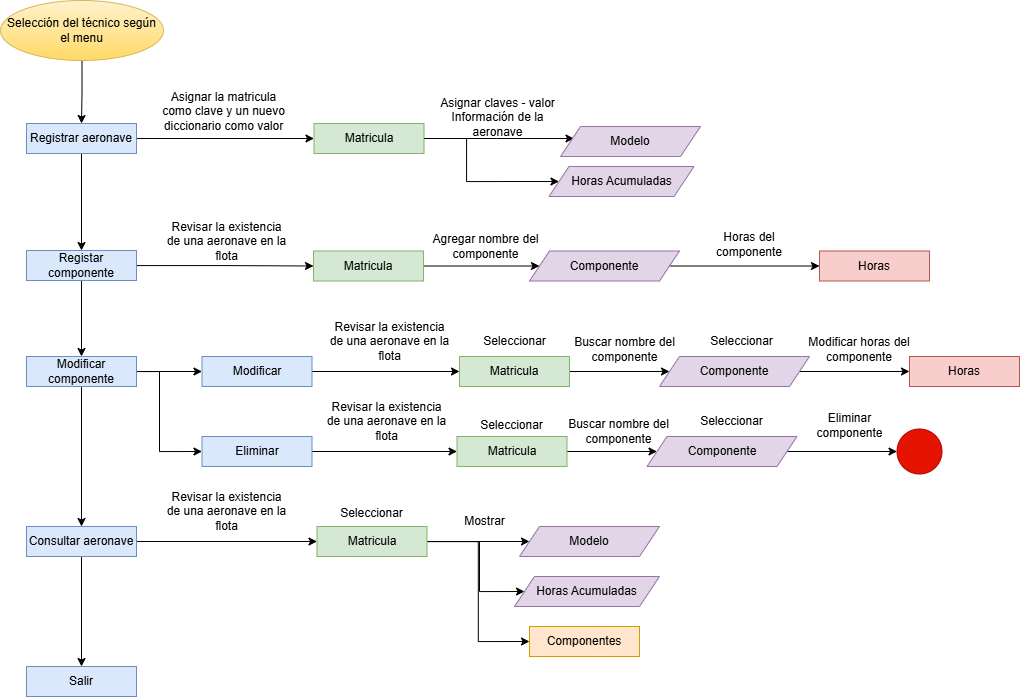

The diagram above was exported from draw.io. Its source (the exported page's mxGraphModel, read from the mxfile embedded in the PNG):
<mxGraphModel dx="1455" dy="620" grid="1" gridSize="10" guides="1" tooltips="1" connect="1" arrows="1" fold="1" page="1" pageScale="1" pageWidth="827" pageHeight="1169" math="0" shadow="0">
  <root>
    <mxCell id="0" />
    <mxCell id="1" parent="0" />
    <mxCell id="ebvv4xyVCsDwKhrBl2yB-33" edge="1" parent="1" source="ebvv4xyVCsDwKhrBl2yB-28" style="edgeStyle=orthogonalEdgeStyle;rounded=0;orthogonalLoop=1;jettySize=auto;html=1;entryX=0;entryY=0.5;entryDx=0;entryDy=0;" target="ebvv4xyVCsDwKhrBl2yB-32">
      <mxGeometry relative="1" as="geometry" />
    </mxCell>
    <mxCell id="ebvv4xyVCsDwKhrBl2yB-92" edge="1" parent="1" source="ebvv4xyVCsDwKhrBl2yB-28" style="edgeStyle=orthogonalEdgeStyle;rounded=0;orthogonalLoop=1;jettySize=auto;html=1;entryX=0.5;entryY=0;entryDx=0;entryDy=0;" target="ebvv4xyVCsDwKhrBl2yB-29">
      <mxGeometry relative="1" as="geometry" />
    </mxCell>
    <mxCell id="ebvv4xyVCsDwKhrBl2yB-28" parent="1" style="rounded=0;whiteSpace=wrap;html=1;fillColor=#dae8fc;strokeColor=#6c8ebf;" value="Registrar aeronave" vertex="1">
      <mxGeometry height="30" width="110" x="136" y="163" as="geometry" />
    </mxCell>
    <mxCell id="ebvv4xyVCsDwKhrBl2yB-43" edge="1" parent="1" source="ebvv4xyVCsDwKhrBl2yB-29" style="edgeStyle=orthogonalEdgeStyle;rounded=0;orthogonalLoop=1;jettySize=auto;html=1;entryX=0;entryY=0.5;entryDx=0;entryDy=0;" target="ebvv4xyVCsDwKhrBl2yB-41">
      <mxGeometry relative="1" as="geometry" />
    </mxCell>
    <mxCell id="ebvv4xyVCsDwKhrBl2yB-93" edge="1" parent="1" source="ebvv4xyVCsDwKhrBl2yB-29" style="edgeStyle=orthogonalEdgeStyle;rounded=0;orthogonalLoop=1;jettySize=auto;html=1;entryX=0.5;entryY=0;entryDx=0;entryDy=0;" target="ebvv4xyVCsDwKhrBl2yB-30">
      <mxGeometry relative="1" as="geometry" />
    </mxCell>
    <mxCell id="ebvv4xyVCsDwKhrBl2yB-29" parent="1" style="rounded=0;whiteSpace=wrap;html=1;fillColor=#dae8fc;strokeColor=#6c8ebf;" value="Registar componente" vertex="1">
      <mxGeometry height="30" width="110" x="136" y="290" as="geometry" />
    </mxCell>
    <mxCell id="ebvv4xyVCsDwKhrBl2yB-61" edge="1" parent="1" source="ebvv4xyVCsDwKhrBl2yB-30" style="edgeStyle=orthogonalEdgeStyle;rounded=0;orthogonalLoop=1;jettySize=auto;html=1;entryX=0;entryY=0.5;entryDx=0;entryDy=0;" target="ebvv4xyVCsDwKhrBl2yB-50">
      <mxGeometry relative="1" as="geometry" />
    </mxCell>
    <mxCell id="ebvv4xyVCsDwKhrBl2yB-72" edge="1" parent="1" source="ebvv4xyVCsDwKhrBl2yB-30" style="edgeStyle=orthogonalEdgeStyle;rounded=0;orthogonalLoop=1;jettySize=auto;html=1;entryX=0;entryY=0.5;entryDx=0;entryDy=0;" target="ebvv4xyVCsDwKhrBl2yB-62">
      <mxGeometry relative="1" as="geometry">
        <Array as="points">
          <mxPoint x="269" y="411" />
          <mxPoint x="269" y="491" />
        </Array>
      </mxGeometry>
    </mxCell>
    <mxCell id="ebvv4xyVCsDwKhrBl2yB-94" edge="1" parent="1" source="ebvv4xyVCsDwKhrBl2yB-30" style="edgeStyle=orthogonalEdgeStyle;rounded=0;orthogonalLoop=1;jettySize=auto;html=1;entryX=0.5;entryY=0;entryDx=0;entryDy=0;" target="ebvv4xyVCsDwKhrBl2yB-31">
      <mxGeometry relative="1" as="geometry" />
    </mxCell>
    <mxCell id="ebvv4xyVCsDwKhrBl2yB-30" parent="1" style="rounded=0;whiteSpace=wrap;html=1;fillColor=#dae8fc;strokeColor=#6c8ebf;" value="Modificar componente" vertex="1">
      <mxGeometry height="30" width="110" x="136" y="396" as="geometry" />
    </mxCell>
    <mxCell id="ebvv4xyVCsDwKhrBl2yB-75" edge="1" parent="1" source="ebvv4xyVCsDwKhrBl2yB-31" style="edgeStyle=orthogonalEdgeStyle;rounded=0;orthogonalLoop=1;jettySize=auto;html=1;entryX=0;entryY=0.5;entryDx=0;entryDy=0;" target="ebvv4xyVCsDwKhrBl2yB-73">
      <mxGeometry relative="1" as="geometry" />
    </mxCell>
    <mxCell id="ebvv4xyVCsDwKhrBl2yB-95" edge="1" parent="1" source="ebvv4xyVCsDwKhrBl2yB-31" style="edgeStyle=orthogonalEdgeStyle;rounded=0;orthogonalLoop=1;jettySize=auto;html=1;entryX=0.5;entryY=0;entryDx=0;entryDy=0;" target="ebvv4xyVCsDwKhrBl2yB-91">
      <mxGeometry relative="1" as="geometry" />
    </mxCell>
    <mxCell id="ebvv4xyVCsDwKhrBl2yB-31" parent="1" style="rounded=0;whiteSpace=wrap;html=1;fillColor=#dae8fc;strokeColor=#6c8ebf;" value="Consultar aeronave" vertex="1">
      <mxGeometry height="30" width="110" x="136" y="566" as="geometry" />
    </mxCell>
    <mxCell id="ebvv4xyVCsDwKhrBl2yB-37" edge="1" parent="1" source="ebvv4xyVCsDwKhrBl2yB-32" style="edgeStyle=orthogonalEdgeStyle;rounded=0;orthogonalLoop=1;jettySize=auto;html=1;entryX=0;entryY=0.5;entryDx=0;entryDy=0;">
      <mxGeometry relative="1" as="geometry">
        <Array as="points">
          <mxPoint x="606" y="178" />
          <mxPoint x="606" y="178" />
        </Array>
        <mxPoint x="683.5" y="178" as="targetPoint" />
      </mxGeometry>
    </mxCell>
    <mxCell id="ebvv4xyVCsDwKhrBl2yB-32" parent="1" style="rounded=0;whiteSpace=wrap;html=1;fillColor=#d5e8d4;strokeColor=#82b366;" value="Matricula" vertex="1">
      <mxGeometry height="30" width="110" x="423.5" y="163" as="geometry" />
    </mxCell>
    <mxCell id="ebvv4xyVCsDwKhrBl2yB-34" parent="1" style="text;html=1;whiteSpace=wrap;strokeColor=none;fillColor=none;align=center;verticalAlign=middle;rounded=0;" value="Asignar la matricula como clave y un nuevo diccionario como valor" vertex="1">
      <mxGeometry height="30" width="125" x="271" y="136" as="geometry" />
    </mxCell>
    <mxCell id="ebvv4xyVCsDwKhrBl2yB-35" parent="1" style="shape=parallelogram;perimeter=parallelogramPerimeter;whiteSpace=wrap;html=1;fixedSize=1;fillColor=#e1d5e7;strokeColor=#9673a6;" value="Modelo" vertex="1">
      <mxGeometry height="30" width="140" x="670" y="166" as="geometry" />
    </mxCell>
    <mxCell id="ebvv4xyVCsDwKhrBl2yB-36" parent="1" style="shape=parallelogram;perimeter=parallelogramPerimeter;whiteSpace=wrap;html=1;fixedSize=1;fillColor=#e1d5e7;strokeColor=#9673a6;" value="Horas Acumuladas" vertex="1">
      <mxGeometry height="30" width="145" x="658.5" y="206" as="geometry" />
    </mxCell>
    <mxCell id="ebvv4xyVCsDwKhrBl2yB-38" edge="1" parent="1" source="ebvv4xyVCsDwKhrBl2yB-32" style="edgeStyle=orthogonalEdgeStyle;rounded=0;orthogonalLoop=1;jettySize=auto;html=1;entryX=0;entryY=0.5;entryDx=0;entryDy=0;" target="ebvv4xyVCsDwKhrBl2yB-36">
      <mxGeometry relative="1" as="geometry">
        <Array as="points">
          <mxPoint x="576" y="178" />
          <mxPoint x="576" y="221" />
        </Array>
      </mxGeometry>
    </mxCell>
    <mxCell id="ebvv4xyVCsDwKhrBl2yB-39" parent="1" style="text;html=1;whiteSpace=wrap;strokeColor=none;fillColor=none;align=center;verticalAlign=middle;rounded=0;" value="Asignar claves - valor&lt;div&gt;Información de la aeronave&lt;/div&gt;" vertex="1">
      <mxGeometry height="30" width="125" x="545" y="142" as="geometry" />
    </mxCell>
    <mxCell id="ebvv4xyVCsDwKhrBl2yB-46" edge="1" parent="1" source="ebvv4xyVCsDwKhrBl2yB-41" style="edgeStyle=orthogonalEdgeStyle;rounded=0;orthogonalLoop=1;jettySize=auto;html=1;entryX=0;entryY=0.5;entryDx=0;entryDy=0;" target="ebvv4xyVCsDwKhrBl2yB-44">
      <mxGeometry relative="1" as="geometry" />
    </mxCell>
    <mxCell id="ebvv4xyVCsDwKhrBl2yB-41" parent="1" style="rounded=0;whiteSpace=wrap;html=1;fillColor=#d5e8d4;strokeColor=#82b366;" value="Matricula" vertex="1">
      <mxGeometry height="30" width="110" x="423" y="290.5" as="geometry" />
    </mxCell>
    <mxCell id="ebvv4xyVCsDwKhrBl2yB-42" parent="1" style="text;html=1;whiteSpace=wrap;strokeColor=none;fillColor=none;align=center;verticalAlign=middle;rounded=0;" value="Revisar la existencia de una aeronave en la flota" vertex="1">
      <mxGeometry height="30" width="125" x="274" y="266" as="geometry" />
    </mxCell>
    <mxCell id="ebvv4xyVCsDwKhrBl2yB-48" edge="1" parent="1" source="ebvv4xyVCsDwKhrBl2yB-44" style="edgeStyle=orthogonalEdgeStyle;rounded=0;orthogonalLoop=1;jettySize=auto;html=1;entryX=0;entryY=0.5;entryDx=0;entryDy=0;" target="ebvv4xyVCsDwKhrBl2yB-45">
      <mxGeometry relative="1" as="geometry" />
    </mxCell>
    <mxCell id="ebvv4xyVCsDwKhrBl2yB-44" parent="1" style="shape=parallelogram;perimeter=parallelogramPerimeter;whiteSpace=wrap;html=1;fixedSize=1;fillColor=#e1d5e7;strokeColor=#9673a6;" value="Componente" vertex="1">
      <mxGeometry height="30" width="150" x="639" y="290.5" as="geometry" />
    </mxCell>
    <mxCell id="ebvv4xyVCsDwKhrBl2yB-45" parent="1" style="rounded=0;whiteSpace=wrap;html=1;fillColor=#f8cecc;strokeColor=#b85450;" value="Horas" vertex="1">
      <mxGeometry height="30" width="110" x="929" y="290.5" as="geometry" />
    </mxCell>
    <mxCell id="ebvv4xyVCsDwKhrBl2yB-47" parent="1" style="text;html=1;whiteSpace=wrap;strokeColor=none;fillColor=none;align=center;verticalAlign=middle;rounded=0;" value="Agregar nombre del componente" vertex="1">
      <mxGeometry height="30" width="125" x="532.5" y="270.5" as="geometry" />
    </mxCell>
    <mxCell id="ebvv4xyVCsDwKhrBl2yB-49" parent="1" style="text;html=1;whiteSpace=wrap;strokeColor=none;fillColor=none;align=center;verticalAlign=middle;rounded=0;" value="Horas del componente" vertex="1">
      <mxGeometry height="30" width="110" x="804" y="268.5" as="geometry" />
    </mxCell>
    <mxCell id="ebvv4xyVCsDwKhrBl2yB-53" edge="1" parent="1" source="ebvv4xyVCsDwKhrBl2yB-50" style="edgeStyle=orthogonalEdgeStyle;rounded=0;orthogonalLoop=1;jettySize=auto;html=1;entryX=0;entryY=0.5;entryDx=0;entryDy=0;" target="ebvv4xyVCsDwKhrBl2yB-51">
      <mxGeometry relative="1" as="geometry" />
    </mxCell>
    <mxCell id="ebvv4xyVCsDwKhrBl2yB-50" parent="1" style="rounded=0;whiteSpace=wrap;html=1;fillColor=#dae8fc;strokeColor=#6c8ebf;" value="Modificar" vertex="1">
      <mxGeometry height="30" width="110" x="311.5" y="396" as="geometry" />
    </mxCell>
    <mxCell id="ebvv4xyVCsDwKhrBl2yB-57" edge="1" parent="1" source="ebvv4xyVCsDwKhrBl2yB-51" style="edgeStyle=orthogonalEdgeStyle;rounded=0;orthogonalLoop=1;jettySize=auto;html=1;entryX=0;entryY=0.5;entryDx=0;entryDy=0;" target="ebvv4xyVCsDwKhrBl2yB-54">
      <mxGeometry relative="1" as="geometry" />
    </mxCell>
    <mxCell id="ebvv4xyVCsDwKhrBl2yB-51" parent="1" style="rounded=0;whiteSpace=wrap;html=1;fillColor=#d5e8d4;strokeColor=#82b366;" value="Matricula" vertex="1">
      <mxGeometry height="30" width="110" x="569" y="396" as="geometry" />
    </mxCell>
    <mxCell id="ebvv4xyVCsDwKhrBl2yB-52" parent="1" style="text;html=1;whiteSpace=wrap;strokeColor=none;fillColor=none;align=center;verticalAlign=middle;rounded=0;" value="Revisar la existencia de una aeronave en la flota" vertex="1">
      <mxGeometry height="30" width="125" x="436.5" y="366" as="geometry" />
    </mxCell>
    <mxCell id="ebvv4xyVCsDwKhrBl2yB-58" edge="1" parent="1" source="ebvv4xyVCsDwKhrBl2yB-54" style="edgeStyle=orthogonalEdgeStyle;rounded=0;orthogonalLoop=1;jettySize=auto;html=1;" target="ebvv4xyVCsDwKhrBl2yB-55">
      <mxGeometry relative="1" as="geometry" />
    </mxCell>
    <mxCell id="ebvv4xyVCsDwKhrBl2yB-54" parent="1" style="shape=parallelogram;perimeter=parallelogramPerimeter;whiteSpace=wrap;html=1;fixedSize=1;fillColor=#e1d5e7;strokeColor=#9673a6;" value="Componente" vertex="1">
      <mxGeometry height="30" width="150" x="769" y="396" as="geometry" />
    </mxCell>
    <mxCell id="ebvv4xyVCsDwKhrBl2yB-55" parent="1" style="rounded=0;whiteSpace=wrap;html=1;fillColor=#f8cecc;strokeColor=#b85450;" value="Horas" vertex="1">
      <mxGeometry height="30" width="110" x="1019" y="396" as="geometry" />
    </mxCell>
    <mxCell id="ebvv4xyVCsDwKhrBl2yB-56" parent="1" style="text;html=1;whiteSpace=wrap;strokeColor=none;fillColor=none;align=center;verticalAlign=middle;rounded=0;" value="Buscar nombre del componente" vertex="1">
      <mxGeometry height="30" width="125" x="672" y="374" as="geometry" />
    </mxCell>
    <mxCell id="ebvv4xyVCsDwKhrBl2yB-59" parent="1" style="text;html=1;whiteSpace=wrap;strokeColor=none;fillColor=none;align=center;verticalAlign=middle;rounded=0;" value="Modificar horas del componente" vertex="1">
      <mxGeometry height="30" width="110" x="914" y="374" as="geometry" />
    </mxCell>
    <mxCell id="ebvv4xyVCsDwKhrBl2yB-65" edge="1" parent="1" source="ebvv4xyVCsDwKhrBl2yB-62" style="edgeStyle=orthogonalEdgeStyle;rounded=0;orthogonalLoop=1;jettySize=auto;html=1;entryX=0;entryY=0.5;entryDx=0;entryDy=0;" target="ebvv4xyVCsDwKhrBl2yB-63">
      <mxGeometry relative="1" as="geometry" />
    </mxCell>
    <mxCell id="ebvv4xyVCsDwKhrBl2yB-62" parent="1" style="rounded=0;whiteSpace=wrap;html=1;fillColor=#dae8fc;strokeColor=#6c8ebf;" value="Eliminar" vertex="1">
      <mxGeometry height="30" width="110" x="311.5" y="476" as="geometry" />
    </mxCell>
    <mxCell id="ebvv4xyVCsDwKhrBl2yB-68" edge="1" parent="1" source="ebvv4xyVCsDwKhrBl2yB-63" style="edgeStyle=orthogonalEdgeStyle;rounded=0;orthogonalLoop=1;jettySize=auto;html=1;entryX=0;entryY=0.5;entryDx=0;entryDy=0;" target="ebvv4xyVCsDwKhrBl2yB-66">
      <mxGeometry relative="1" as="geometry" />
    </mxCell>
    <mxCell id="ebvv4xyVCsDwKhrBl2yB-63" parent="1" style="rounded=0;whiteSpace=wrap;html=1;fillColor=#d5e8d4;strokeColor=#82b366;" value="Matricula" vertex="1">
      <mxGeometry height="30" width="110" x="566.5" y="476" as="geometry" />
    </mxCell>
    <mxCell id="ebvv4xyVCsDwKhrBl2yB-64" parent="1" style="text;html=1;whiteSpace=wrap;strokeColor=none;fillColor=none;align=center;verticalAlign=middle;rounded=0;" value="Revisar la existencia de una aeronave en la flota" vertex="1">
      <mxGeometry height="30" width="125" x="434" y="446" as="geometry" />
    </mxCell>
    <mxCell id="ebvv4xyVCsDwKhrBl2yB-70" edge="1" parent="1" source="ebvv4xyVCsDwKhrBl2yB-66" style="edgeStyle=orthogonalEdgeStyle;rounded=0;orthogonalLoop=1;jettySize=auto;html=1;entryX=0;entryY=0.5;entryDx=0;entryDy=0;" target="ebvv4xyVCsDwKhrBl2yB-69">
      <mxGeometry relative="1" as="geometry" />
    </mxCell>
    <mxCell id="ebvv4xyVCsDwKhrBl2yB-66" parent="1" style="shape=parallelogram;perimeter=parallelogramPerimeter;whiteSpace=wrap;html=1;fixedSize=1;fillColor=#e1d5e7;strokeColor=#9673a6;" value="Componente" vertex="1">
      <mxGeometry height="30" width="150" x="756.5" y="476" as="geometry" />
    </mxCell>
    <mxCell id="ebvv4xyVCsDwKhrBl2yB-67" parent="1" style="text;html=1;whiteSpace=wrap;strokeColor=none;fillColor=none;align=center;verticalAlign=middle;rounded=0;" value="Buscar nombre del componente" vertex="1">
      <mxGeometry height="30" width="125" x="666" y="456" as="geometry" />
    </mxCell>
    <mxCell id="ebvv4xyVCsDwKhrBl2yB-69" parent="1" style="ellipse;whiteSpace=wrap;html=1;aspect=fixed;fillColor=#e51400;strokeColor=#B20000;fontColor=#ffffff;" value="" vertex="1">
      <mxGeometry height="45" width="45" x="1006.5" y="468.5" as="geometry" />
    </mxCell>
    <mxCell id="ebvv4xyVCsDwKhrBl2yB-71" parent="1" style="text;html=1;whiteSpace=wrap;strokeColor=none;fillColor=none;align=center;verticalAlign=middle;rounded=0;" value="Eliminar componente" vertex="1">
      <mxGeometry height="30" width="105" x="906.5" y="450" as="geometry" />
    </mxCell>
    <mxCell id="ebvv4xyVCsDwKhrBl2yB-87" edge="1" parent="1" source="ebvv4xyVCsDwKhrBl2yB-73" style="edgeStyle=orthogonalEdgeStyle;rounded=0;orthogonalLoop=1;jettySize=auto;html=1;entryX=0;entryY=0.5;entryDx=0;entryDy=0;" target="ebvv4xyVCsDwKhrBl2yB-77">
      <mxGeometry relative="1" as="geometry" />
    </mxCell>
    <mxCell id="ebvv4xyVCsDwKhrBl2yB-88" edge="1" parent="1" source="ebvv4xyVCsDwKhrBl2yB-73" style="edgeStyle=orthogonalEdgeStyle;rounded=0;orthogonalLoop=1;jettySize=auto;html=1;entryX=0;entryY=0.5;entryDx=0;entryDy=0;" target="ebvv4xyVCsDwKhrBl2yB-78">
      <mxGeometry relative="1" as="geometry">
        <Array as="points">
          <mxPoint x="589" y="581" />
          <mxPoint x="589" y="631" />
        </Array>
      </mxGeometry>
    </mxCell>
    <mxCell id="ebvv4xyVCsDwKhrBl2yB-89" edge="1" parent="1" source="ebvv4xyVCsDwKhrBl2yB-73" style="edgeStyle=orthogonalEdgeStyle;rounded=0;orthogonalLoop=1;jettySize=auto;html=1;entryX=0;entryY=0.5;entryDx=0;entryDy=0;" target="ebvv4xyVCsDwKhrBl2yB-79">
      <mxGeometry relative="1" as="geometry" />
    </mxCell>
    <mxCell id="ebvv4xyVCsDwKhrBl2yB-73" parent="1" style="rounded=0;whiteSpace=wrap;html=1;fillColor=#d5e8d4;strokeColor=#82b366;" value="Matricula" vertex="1">
      <mxGeometry height="30" width="110" x="426.5" y="566" as="geometry" />
    </mxCell>
    <mxCell id="ebvv4xyVCsDwKhrBl2yB-74" parent="1" style="text;html=1;whiteSpace=wrap;strokeColor=none;fillColor=none;align=center;verticalAlign=middle;rounded=0;" value="Revisar la existencia de una aeronave en la flota" vertex="1">
      <mxGeometry height="30" width="125" x="274" y="536" as="geometry" />
    </mxCell>
    <mxCell id="ebvv4xyVCsDwKhrBl2yB-77" parent="1" style="shape=parallelogram;perimeter=parallelogramPerimeter;whiteSpace=wrap;html=1;fixedSize=1;fillColor=#e1d5e7;strokeColor=#9673a6;" value="Modelo" vertex="1">
      <mxGeometry height="30" width="140" x="629" y="566" as="geometry" />
    </mxCell>
    <mxCell id="ebvv4xyVCsDwKhrBl2yB-78" parent="1" style="shape=parallelogram;perimeter=parallelogramPerimeter;whiteSpace=wrap;html=1;fixedSize=1;fillColor=#e1d5e7;strokeColor=#9673a6;" value="Horas Acumuladas" vertex="1">
      <mxGeometry height="30" width="145" x="624" y="616" as="geometry" />
    </mxCell>
    <mxCell id="ebvv4xyVCsDwKhrBl2yB-79" parent="1" style="rounded=0;whiteSpace=wrap;html=1;fillColor=#ffe6cc;strokeColor=#d79b00;" value="Componentes" vertex="1">
      <mxGeometry height="30" width="110" x="639" y="666" as="geometry" />
    </mxCell>
    <mxCell id="ebvv4xyVCsDwKhrBl2yB-80" parent="1" style="text;html=1;whiteSpace=wrap;strokeColor=none;fillColor=none;align=center;verticalAlign=middle;rounded=0;" value="Seleccionar" vertex="1">
      <mxGeometry height="30" width="125" x="419" y="538" as="geometry" />
    </mxCell>
    <mxCell id="ebvv4xyVCsDwKhrBl2yB-81" parent="1" style="text;html=1;whiteSpace=wrap;strokeColor=none;fillColor=none;align=center;verticalAlign=middle;rounded=0;" value="Seleccionar" vertex="1">
      <mxGeometry height="30" width="125" x="559" y="450" as="geometry" />
    </mxCell>
    <mxCell id="ebvv4xyVCsDwKhrBl2yB-82" parent="1" style="text;html=1;whiteSpace=wrap;strokeColor=none;fillColor=none;align=center;verticalAlign=middle;rounded=0;" value="Seleccionar" vertex="1">
      <mxGeometry height="30" width="125" x="561.5" y="366" as="geometry" />
    </mxCell>
    <mxCell id="ebvv4xyVCsDwKhrBl2yB-83" parent="1" style="text;html=1;whiteSpace=wrap;strokeColor=none;fillColor=none;align=center;verticalAlign=middle;rounded=0;" value="Seleccionar" vertex="1">
      <mxGeometry height="30" width="125" x="779" y="446" as="geometry" />
    </mxCell>
    <mxCell id="ebvv4xyVCsDwKhrBl2yB-86" parent="1" style="text;html=1;whiteSpace=wrap;strokeColor=none;fillColor=none;align=center;verticalAlign=middle;rounded=0;" value="Seleccionar" vertex="1">
      <mxGeometry height="30" width="125" x="789" y="366" as="geometry" />
    </mxCell>
    <mxCell id="ebvv4xyVCsDwKhrBl2yB-90" parent="1" style="text;html=1;whiteSpace=wrap;strokeColor=none;fillColor=none;align=center;verticalAlign=middle;rounded=0;" value="Mostrar" vertex="1">
      <mxGeometry height="30" width="125" x="531.5" y="546" as="geometry" />
    </mxCell>
    <mxCell id="ebvv4xyVCsDwKhrBl2yB-91" parent="1" style="rounded=0;whiteSpace=wrap;html=1;fillColor=#dae8fc;strokeColor=#6c8ebf;" value="Salir" vertex="1">
      <mxGeometry height="30" width="110" x="136" y="706" as="geometry" />
    </mxCell>
    <mxCell id="ebvv4xyVCsDwKhrBl2yB-97" edge="1" parent="1" source="ebvv4xyVCsDwKhrBl2yB-96" style="edgeStyle=orthogonalEdgeStyle;rounded=0;orthogonalLoop=1;jettySize=auto;html=1;entryX=0.5;entryY=0;entryDx=0;entryDy=0;" target="ebvv4xyVCsDwKhrBl2yB-28">
      <mxGeometry relative="1" as="geometry" />
    </mxCell>
    <mxCell id="ebvv4xyVCsDwKhrBl2yB-96" parent="1" style="ellipse;whiteSpace=wrap;html=1;fillColor=#fff2cc;strokeColor=#d6b656;gradientColor=#ffd966;" value="Selección del técnico según el menu" vertex="1">
      <mxGeometry height="60" width="163" x="110" y="40" as="geometry" />
    </mxCell>
  </root>
</mxGraphModel>